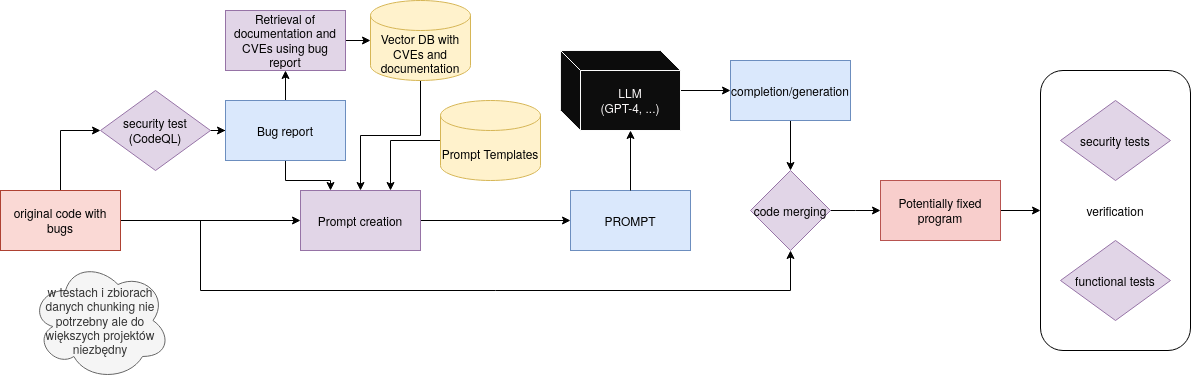

The diagram above was exported from draw.io. Its source (the exported page's mxGraphModel, read from the mxfile embedded in the PNG):
<mxGraphModel dx="1434" dy="835" grid="1" gridSize="10" guides="1" tooltips="1" connect="1" arrows="1" fold="1" page="1" pageScale="1" pageWidth="850" pageHeight="1100" math="0" shadow="0">
  <root>
    <mxCell id="0" />
    <mxCell id="1" parent="0" />
    <mxCell id="Ab3tzTa3yzkyZwKfhWyt-38" value="verification" style="rounded=1;whiteSpace=wrap;html=1;fillColor=none;glass=0;" vertex="1" parent="1">
      <mxGeometry x="1120" y="270" width="150" height="280" as="geometry" />
    </mxCell>
    <mxCell id="Ab3tzTa3yzkyZwKfhWyt-6" value="" style="edgeStyle=orthogonalEdgeStyle;rounded=0;orthogonalLoop=1;jettySize=auto;html=1;entryX=0;entryY=0.5;entryDx=0;entryDy=0;" edge="1" parent="1" source="Ab3tzTa3yzkyZwKfhWyt-3" target="Ab3tzTa3yzkyZwKfhWyt-4">
      <mxGeometry relative="1" as="geometry">
        <mxPoint x="140" y="310" as="targetPoint" />
      </mxGeometry>
    </mxCell>
    <mxCell id="Ab3tzTa3yzkyZwKfhWyt-18" style="edgeStyle=orthogonalEdgeStyle;rounded=0;orthogonalLoop=1;jettySize=auto;html=1;entryX=0;entryY=0.5;entryDx=0;entryDy=0;" edge="1" parent="1" source="Ab3tzTa3yzkyZwKfhWyt-3" target="Ab3tzTa3yzkyZwKfhWyt-17">
      <mxGeometry relative="1" as="geometry" />
    </mxCell>
    <mxCell id="Ab3tzTa3yzkyZwKfhWyt-3" value="original code with bugs" style="rounded=0;whiteSpace=wrap;html=1;fillColor=#fad9d5;strokeColor=#ae4132;" vertex="1" parent="1">
      <mxGeometry x="80" y="390" width="120" height="60" as="geometry" />
    </mxCell>
    <mxCell id="Ab3tzTa3yzkyZwKfhWyt-8" value="" style="edgeStyle=orthogonalEdgeStyle;rounded=0;orthogonalLoop=1;jettySize=auto;html=1;" edge="1" parent="1" source="Ab3tzTa3yzkyZwKfhWyt-4" target="Ab3tzTa3yzkyZwKfhWyt-7">
      <mxGeometry relative="1" as="geometry" />
    </mxCell>
    <mxCell id="Ab3tzTa3yzkyZwKfhWyt-4" value="&lt;div&gt;security test&lt;/div&gt;&lt;div&gt;(CodeQL)&lt;br&gt;&lt;/div&gt;" style="rhombus;whiteSpace=wrap;html=1;fillColor=#e1d5e7;strokeColor=#9673a6;" vertex="1" parent="1">
      <mxGeometry x="180" y="290" width="110" height="80" as="geometry" />
    </mxCell>
    <mxCell id="Ab3tzTa3yzkyZwKfhWyt-11" value="" style="edgeStyle=orthogonalEdgeStyle;rounded=0;orthogonalLoop=1;jettySize=auto;html=1;" edge="1" parent="1" source="Ab3tzTa3yzkyZwKfhWyt-7" target="Ab3tzTa3yzkyZwKfhWyt-10">
      <mxGeometry relative="1" as="geometry" />
    </mxCell>
    <mxCell id="Ab3tzTa3yzkyZwKfhWyt-19" style="edgeStyle=orthogonalEdgeStyle;rounded=0;orthogonalLoop=1;jettySize=auto;html=1;entryX=0.25;entryY=0;entryDx=0;entryDy=0;" edge="1" parent="1" source="Ab3tzTa3yzkyZwKfhWyt-7" target="Ab3tzTa3yzkyZwKfhWyt-17">
      <mxGeometry relative="1" as="geometry" />
    </mxCell>
    <mxCell id="Ab3tzTa3yzkyZwKfhWyt-7" value="Bug report" style="whiteSpace=wrap;html=1;fillColor=#dae8fc;strokeColor=#6c8ebf;" vertex="1" parent="1">
      <mxGeometry x="305" y="300" width="120" height="60" as="geometry" />
    </mxCell>
    <mxCell id="Ab3tzTa3yzkyZwKfhWyt-16" value="" style="edgeStyle=orthogonalEdgeStyle;rounded=0;orthogonalLoop=1;jettySize=auto;html=1;" edge="1" parent="1" source="Ab3tzTa3yzkyZwKfhWyt-10" target="Ab3tzTa3yzkyZwKfhWyt-15">
      <mxGeometry relative="1" as="geometry" />
    </mxCell>
    <mxCell id="Ab3tzTa3yzkyZwKfhWyt-10" value="Retrieval of documentation and CVEs using bug report" style="whiteSpace=wrap;html=1;fillColor=#e1d5e7;strokeColor=#9673a6;" vertex="1" parent="1">
      <mxGeometry x="305" y="210" width="120" height="60" as="geometry" />
    </mxCell>
    <mxCell id="Ab3tzTa3yzkyZwKfhWyt-21" style="edgeStyle=orthogonalEdgeStyle;rounded=0;orthogonalLoop=1;jettySize=auto;html=1;entryX=0.75;entryY=0;entryDx=0;entryDy=0;" edge="1" parent="1" source="Ab3tzTa3yzkyZwKfhWyt-12" target="Ab3tzTa3yzkyZwKfhWyt-17">
      <mxGeometry relative="1" as="geometry" />
    </mxCell>
    <mxCell id="Ab3tzTa3yzkyZwKfhWyt-12" value="Prompt Templates" style="shape=cylinder3;whiteSpace=wrap;html=1;boundedLbl=1;backgroundOutline=1;size=15;fillColor=#fff2cc;strokeColor=#d6b656;" vertex="1" parent="1">
      <mxGeometry x="520" y="300" width="100" height="80" as="geometry" />
    </mxCell>
    <mxCell id="Ab3tzTa3yzkyZwKfhWyt-20" style="edgeStyle=orthogonalEdgeStyle;rounded=0;orthogonalLoop=1;jettySize=auto;html=1;entryX=0.5;entryY=0;entryDx=0;entryDy=0;" edge="1" parent="1" source="Ab3tzTa3yzkyZwKfhWyt-15" target="Ab3tzTa3yzkyZwKfhWyt-17">
      <mxGeometry relative="1" as="geometry" />
    </mxCell>
    <mxCell id="Ab3tzTa3yzkyZwKfhWyt-15" value="Vector DB with CVEs and documentation" style="shape=cylinder3;whiteSpace=wrap;html=1;boundedLbl=1;backgroundOutline=1;size=15;fillColor=#fff2cc;strokeColor=#d6b656;" vertex="1" parent="1">
      <mxGeometry x="450" y="200" width="100" height="80" as="geometry" />
    </mxCell>
    <mxCell id="Ab3tzTa3yzkyZwKfhWyt-23" value="" style="edgeStyle=orthogonalEdgeStyle;rounded=0;orthogonalLoop=1;jettySize=auto;html=1;" edge="1" parent="1" source="Ab3tzTa3yzkyZwKfhWyt-17" target="Ab3tzTa3yzkyZwKfhWyt-22">
      <mxGeometry relative="1" as="geometry" />
    </mxCell>
    <mxCell id="Ab3tzTa3yzkyZwKfhWyt-17" value="Prompt creation" style="rounded=0;whiteSpace=wrap;html=1;fillColor=#e1d5e7;strokeColor=#9673a6;" vertex="1" parent="1">
      <mxGeometry x="380" y="390" width="120" height="60" as="geometry" />
    </mxCell>
    <mxCell id="Ab3tzTa3yzkyZwKfhWyt-22" value="PROMPT" style="rounded=0;whiteSpace=wrap;html=1;fillColor=#dae8fc;strokeColor=#6c8ebf;" vertex="1" parent="1">
      <mxGeometry x="650" y="390" width="120" height="60" as="geometry" />
    </mxCell>
    <mxCell id="Ab3tzTa3yzkyZwKfhWyt-29" value="" style="edgeStyle=orthogonalEdgeStyle;rounded=0;orthogonalLoop=1;jettySize=auto;html=1;" edge="1" parent="1" source="Ab3tzTa3yzkyZwKfhWyt-25" target="Ab3tzTa3yzkyZwKfhWyt-28">
      <mxGeometry relative="1" as="geometry" />
    </mxCell>
    <mxCell id="Ab3tzTa3yzkyZwKfhWyt-25" value="&lt;div&gt;LLM&lt;/div&gt;&lt;div&gt;(GPT-4, ...)&lt;br&gt;&lt;/div&gt;" style="shape=cube;whiteSpace=wrap;html=1;boundedLbl=1;backgroundOutline=1;darkOpacity=0.05;darkOpacity2=0.1;fillColor=#0D0D0D;strokeColor=#FCFCFC;fontColor=#FAF7F7;" vertex="1" parent="1">
      <mxGeometry x="640" y="250" width="120" height="80" as="geometry" />
    </mxCell>
    <mxCell id="Ab3tzTa3yzkyZwKfhWyt-27" style="edgeStyle=orthogonalEdgeStyle;rounded=0;orthogonalLoop=1;jettySize=auto;html=1;exitX=0.5;exitY=0;exitDx=0;exitDy=0;entryX=0;entryY=0;entryDx=70;entryDy=80;entryPerimeter=0;" edge="1" parent="1" source="Ab3tzTa3yzkyZwKfhWyt-22" target="Ab3tzTa3yzkyZwKfhWyt-25">
      <mxGeometry relative="1" as="geometry" />
    </mxCell>
    <mxCell id="Ab3tzTa3yzkyZwKfhWyt-33" style="edgeStyle=orthogonalEdgeStyle;rounded=0;orthogonalLoop=1;jettySize=auto;html=1;entryX=0.5;entryY=0;entryDx=0;entryDy=0;" edge="1" parent="1" source="Ab3tzTa3yzkyZwKfhWyt-28" target="Ab3tzTa3yzkyZwKfhWyt-31">
      <mxGeometry relative="1" as="geometry" />
    </mxCell>
    <mxCell id="Ab3tzTa3yzkyZwKfhWyt-28" value="completion/generation" style="whiteSpace=wrap;html=1;fillColor=#dae8fc;strokeColor=#6c8ebf;" vertex="1" parent="1">
      <mxGeometry x="810" y="260" width="120" height="60" as="geometry" />
    </mxCell>
    <mxCell id="Ab3tzTa3yzkyZwKfhWyt-30" value="" style="endArrow=classic;html=1;rounded=0;entryX=0.5;entryY=1;entryDx=0;entryDy=0;" edge="1" parent="1" target="Ab3tzTa3yzkyZwKfhWyt-31">
      <mxGeometry width="50" height="50" relative="1" as="geometry">
        <mxPoint x="280" y="420" as="sourcePoint" />
        <mxPoint x="880" y="490" as="targetPoint" />
        <Array as="points">
          <mxPoint x="280" y="490" />
          <mxPoint x="870" y="490" />
        </Array>
      </mxGeometry>
    </mxCell>
    <mxCell id="Ab3tzTa3yzkyZwKfhWyt-34" style="edgeStyle=orthogonalEdgeStyle;rounded=0;orthogonalLoop=1;jettySize=auto;html=1;" edge="1" parent="1" source="Ab3tzTa3yzkyZwKfhWyt-31">
      <mxGeometry relative="1" as="geometry">
        <mxPoint x="960" y="410" as="targetPoint" />
      </mxGeometry>
    </mxCell>
    <mxCell id="Ab3tzTa3yzkyZwKfhWyt-31" value="code merging" style="rhombus;whiteSpace=wrap;html=1;fillColor=#e1d5e7;strokeColor=#9673a6;" vertex="1" parent="1">
      <mxGeometry x="830" y="370" width="80" height="80" as="geometry" />
    </mxCell>
    <mxCell id="Ab3tzTa3yzkyZwKfhWyt-32" value="w testach i zbiorach danych chunking nie potrzebny ale do większych projektów niezbędny" style="ellipse;shape=cloud;whiteSpace=wrap;html=1;fillColor=#f5f5f5;strokeColor=#666666;fontColor=#333333;" vertex="1" parent="1">
      <mxGeometry x="110" y="460" width="140" height="120" as="geometry" />
    </mxCell>
    <mxCell id="Ab3tzTa3yzkyZwKfhWyt-39" style="edgeStyle=orthogonalEdgeStyle;rounded=0;orthogonalLoop=1;jettySize=auto;html=1;entryX=0;entryY=0.5;entryDx=0;entryDy=0;" edge="1" parent="1" source="Ab3tzTa3yzkyZwKfhWyt-35" target="Ab3tzTa3yzkyZwKfhWyt-38">
      <mxGeometry relative="1" as="geometry" />
    </mxCell>
    <mxCell id="Ab3tzTa3yzkyZwKfhWyt-35" value="Potentially fixed program" style="rounded=0;whiteSpace=wrap;html=1;fillColor=#f8cecc;strokeColor=#b85450;" vertex="1" parent="1">
      <mxGeometry x="960" y="380" width="120" height="60" as="geometry" />
    </mxCell>
    <mxCell id="Ab3tzTa3yzkyZwKfhWyt-36" value="&lt;div&gt;security tests&lt;/div&gt;" style="rhombus;whiteSpace=wrap;html=1;fillColor=#e1d5e7;strokeColor=#9673a6;" vertex="1" parent="1">
      <mxGeometry x="1140" y="300" width="110" height="80" as="geometry" />
    </mxCell>
    <mxCell id="Ab3tzTa3yzkyZwKfhWyt-37" value="functional tests" style="rhombus;whiteSpace=wrap;html=1;fillColor=#e1d5e7;strokeColor=#9673a6;" vertex="1" parent="1">
      <mxGeometry x="1140" y="440" width="110" height="80" as="geometry" />
    </mxCell>
  </root>
</mxGraphModel>